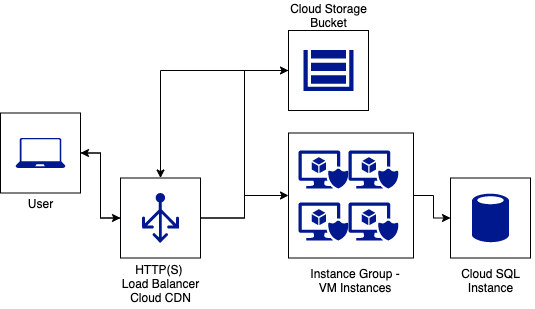

The diagram above was exported from draw.io. Its source (the exported page's mxGraphModel, read from the mxfile embedded in the PNG):
<mxGraphModel dx="946" dy="614" grid="1" gridSize="10" guides="1" tooltips="1" connect="1" arrows="1" fold="1" page="1" pageScale="1" pageWidth="850" pageHeight="1100" math="0" shadow="0">
  <root>
    <mxCell id="0" />
    <mxCell id="1" parent="0" />
    <mxCell id="VFU-qxzZq67szQBYwe5v-16" value="" style="whiteSpace=wrap;html=1;aspect=fixed;" vertex="1" parent="1">
      <mxGeometry x="630" y="237.5" width="80" height="80" as="geometry" />
    </mxCell>
    <mxCell id="VFU-qxzZq67szQBYwe5v-19" style="edgeStyle=orthogonalEdgeStyle;rounded=0;orthogonalLoop=1;jettySize=auto;html=1;" edge="1" parent="1" source="VFU-qxzZq67szQBYwe5v-15" target="VFU-qxzZq67szQBYwe5v-11">
      <mxGeometry relative="1" as="geometry" />
    </mxCell>
    <mxCell id="VFU-qxzZq67szQBYwe5v-15" value="" style="whiteSpace=wrap;html=1;aspect=fixed;" vertex="1" parent="1">
      <mxGeometry x="468" y="90" width="80" height="80" as="geometry" />
    </mxCell>
    <mxCell id="VFU-qxzZq67szQBYwe5v-20" style="edgeStyle=orthogonalEdgeStyle;rounded=0;orthogonalLoop=1;jettySize=auto;html=1;" edge="1" parent="1" source="VFU-qxzZq67szQBYwe5v-14" target="VFU-qxzZq67szQBYwe5v-11">
      <mxGeometry relative="1" as="geometry" />
    </mxCell>
    <mxCell id="VFU-qxzZq67szQBYwe5v-14" value="" style="whiteSpace=wrap;html=1;aspect=fixed;" vertex="1" parent="1">
      <mxGeometry x="180" y="172.5" width="80" height="80" as="geometry" />
    </mxCell>
    <mxCell id="VFU-qxzZq67szQBYwe5v-23" style="edgeStyle=orthogonalEdgeStyle;rounded=0;orthogonalLoop=1;jettySize=auto;html=1;" edge="1" parent="1" source="VFU-qxzZq67szQBYwe5v-10" target="VFU-qxzZq67szQBYwe5v-16">
      <mxGeometry relative="1" as="geometry" />
    </mxCell>
    <mxCell id="VFU-qxzZq67szQBYwe5v-10" value="" style="whiteSpace=wrap;html=1;aspect=fixed;" vertex="1" parent="1">
      <mxGeometry x="468" y="192.5" width="125" height="125" as="geometry" />
    </mxCell>
    <mxCell id="VFU-qxzZq67szQBYwe5v-2" value="" style="aspect=fixed;pointerEvents=1;shadow=0;dashed=0;html=1;strokeColor=none;labelPosition=center;verticalLabelPosition=bottom;verticalAlign=top;align=center;fillColor=#00188D;shape=mxgraph.azure.laptop" vertex="1" parent="1">
      <mxGeometry x="195" y="197.5" width="50" height="30" as="geometry" />
    </mxCell>
    <mxCell id="VFU-qxzZq67szQBYwe5v-3" value="" style="aspect=fixed;pointerEvents=1;shadow=0;dashed=0;html=1;strokeColor=none;labelPosition=center;verticalLabelPosition=bottom;verticalAlign=top;align=center;fillColor=#00188D;shape=mxgraph.mscae.enterprise.secure_virtual_machine" vertex="1" parent="1">
      <mxGeometry x="478" y="210" width="50" height="38" as="geometry" />
    </mxCell>
    <mxCell id="VFU-qxzZq67szQBYwe5v-4" value="" style="aspect=fixed;pointerEvents=1;shadow=0;dashed=0;html=1;strokeColor=none;labelPosition=center;verticalLabelPosition=bottom;verticalAlign=top;align=center;fillColor=#00188D;shape=mxgraph.mscae.enterprise.secure_virtual_machine" vertex="1" parent="1">
      <mxGeometry x="528" y="262" width="50" height="38" as="geometry" />
    </mxCell>
    <mxCell id="VFU-qxzZq67szQBYwe5v-5" value="" style="aspect=fixed;pointerEvents=1;shadow=0;dashed=0;html=1;strokeColor=none;labelPosition=center;verticalLabelPosition=bottom;verticalAlign=top;align=center;fillColor=#00188D;shape=mxgraph.mscae.enterprise.secure_virtual_machine" vertex="1" parent="1">
      <mxGeometry x="478" y="262" width="50" height="38" as="geometry" />
    </mxCell>
    <mxCell id="VFU-qxzZq67szQBYwe5v-6" value="" style="aspect=fixed;pointerEvents=1;shadow=0;dashed=0;html=1;strokeColor=none;labelPosition=center;verticalLabelPosition=bottom;verticalAlign=top;align=center;fillColor=#00188D;shape=mxgraph.mscae.enterprise.secure_virtual_machine" vertex="1" parent="1">
      <mxGeometry x="528" y="210" width="50" height="38" as="geometry" />
    </mxCell>
    <mxCell id="VFU-qxzZq67szQBYwe5v-8" value="" style="aspect=fixed;pointerEvents=1;shadow=0;dashed=0;html=1;strokeColor=none;labelPosition=center;verticalLabelPosition=bottom;verticalAlign=top;align=center;fillColor=#00188D;shape=mxgraph.mscae.enterprise.storage" vertex="1" parent="1">
      <mxGeometry x="483" y="109.5" width="50" height="41" as="geometry" />
    </mxCell>
    <mxCell id="VFU-qxzZq67szQBYwe5v-9" value="" style="aspect=fixed;pointerEvents=1;shadow=0;dashed=0;html=1;strokeColor=none;labelPosition=center;verticalLabelPosition=bottom;verticalAlign=top;align=center;fillColor=#00188D;shape=mxgraph.mscae.enterprise.database_generic" vertex="1" parent="1">
      <mxGeometry x="651.5" y="252.5" width="37" height="50" as="geometry" />
    </mxCell>
    <mxCell id="VFU-qxzZq67szQBYwe5v-18" style="edgeStyle=orthogonalEdgeStyle;rounded=0;orthogonalLoop=1;jettySize=auto;html=1;entryX=0;entryY=0.5;entryDx=0;entryDy=0;" edge="1" parent="1" source="VFU-qxzZq67szQBYwe5v-11" target="VFU-qxzZq67szQBYwe5v-15">
      <mxGeometry relative="1" as="geometry" />
    </mxCell>
    <mxCell id="VFU-qxzZq67szQBYwe5v-21" style="edgeStyle=orthogonalEdgeStyle;rounded=0;orthogonalLoop=1;jettySize=auto;html=1;entryX=1;entryY=0.5;entryDx=0;entryDy=0;" edge="1" parent="1" source="VFU-qxzZq67szQBYwe5v-11" target="VFU-qxzZq67szQBYwe5v-14">
      <mxGeometry relative="1" as="geometry" />
    </mxCell>
    <mxCell id="VFU-qxzZq67szQBYwe5v-22" style="edgeStyle=orthogonalEdgeStyle;rounded=0;orthogonalLoop=1;jettySize=auto;html=1;entryX=0;entryY=0.5;entryDx=0;entryDy=0;" edge="1" parent="1" source="VFU-qxzZq67szQBYwe5v-11" target="VFU-qxzZq67szQBYwe5v-10">
      <mxGeometry relative="1" as="geometry" />
    </mxCell>
    <mxCell id="VFU-qxzZq67szQBYwe5v-11" value="" style="whiteSpace=wrap;html=1;aspect=fixed;" vertex="1" parent="1">
      <mxGeometry x="300" y="237.5" width="80" height="80" as="geometry" />
    </mxCell>
    <mxCell id="VFU-qxzZq67szQBYwe5v-13" value="" style="aspect=fixed;pointerEvents=1;shadow=0;dashed=0;html=1;strokeColor=none;labelPosition=center;verticalLabelPosition=bottom;verticalAlign=top;align=center;fillColor=#00188D;shape=mxgraph.azure.load_balancer_generic" vertex="1" parent="1">
      <mxGeometry x="321.5" y="252.5" width="37" height="50" as="geometry" />
    </mxCell>
    <mxCell id="VFU-qxzZq67szQBYwe5v-26" value="Instance Group - VM Instances" style="text;html=1;strokeColor=none;fillColor=none;align=center;verticalAlign=middle;whiteSpace=wrap;rounded=0;" vertex="1" parent="1">
      <mxGeometry x="484" y="330" width="101.5" height="20" as="geometry" />
    </mxCell>
    <mxCell id="VFU-qxzZq67szQBYwe5v-27" value="Cloud SQL Instance" style="text;html=1;strokeColor=none;fillColor=none;align=center;verticalAlign=middle;whiteSpace=wrap;rounded=0;" vertex="1" parent="1">
      <mxGeometry x="626.5" y="330" width="87" height="20" as="geometry" />
    </mxCell>
    <mxCell id="VFU-qxzZq67szQBYwe5v-28" value="User" style="text;html=1;align=center;verticalAlign=middle;resizable=0;points=[];autosize=1;" vertex="1" parent="1">
      <mxGeometry x="200" y="252.5" width="40" height="20" as="geometry" />
    </mxCell>
    <mxCell id="VFU-qxzZq67szQBYwe5v-29" value="HTTP(S) &lt;br&gt;Load Balancer&lt;br&gt;Cloud CDN" style="text;html=1;align=center;verticalAlign=middle;resizable=0;points=[];autosize=1;" vertex="1" parent="1">
      <mxGeometry x="295" y="317.5" width="90" height="50" as="geometry" />
    </mxCell>
    <mxCell id="VFU-qxzZq67szQBYwe5v-30" value="Cloud Storage&lt;br&gt;Bucket" style="text;html=1;align=center;verticalAlign=middle;resizable=0;points=[];autosize=1;" vertex="1" parent="1">
      <mxGeometry x="463" y="60" width="90" height="30" as="geometry" />
    </mxCell>
  </root>
</mxGraphModel>